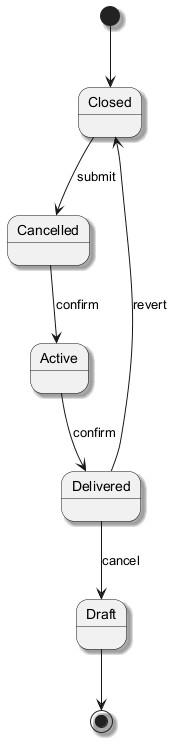

The diagram above was rendered by PlantUML. Its source (embedded in the PNG):
@startuml
skinparam backgroundColor #FFFFFF
skinparam classBackgroundColor #E8F4FA
skinparam classBorderColor #2C7DA0
skinparam shadowing true
[*] --> Closed
Closed --> Cancelled : submit
Cancelled --> Active : confirm
Active --> Delivered : confirm
Delivered --> Draft : cancel
Delivered --> Closed : revert
Draft --> [*]
@enduml